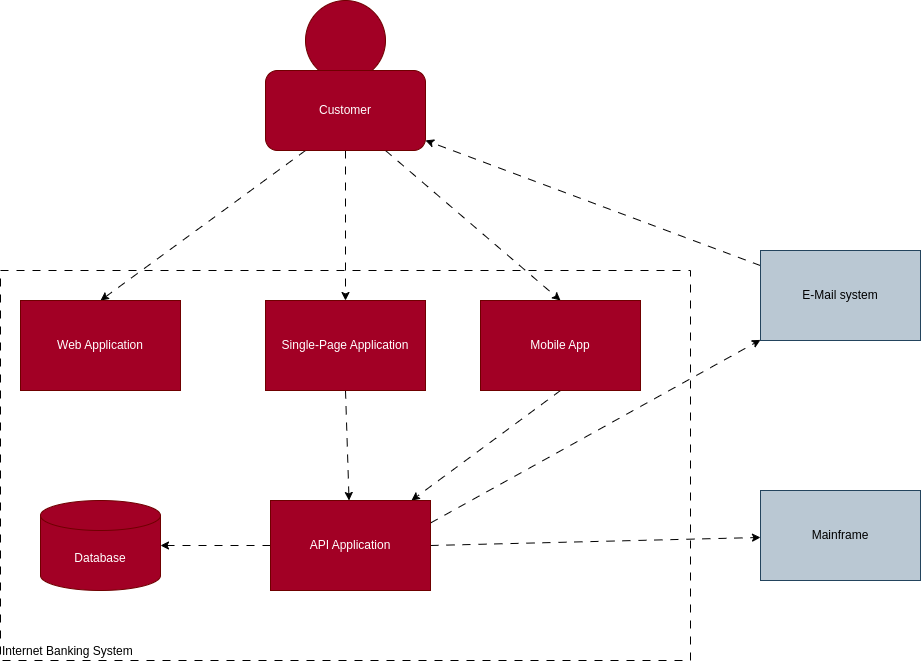

The diagram above was exported from draw.io. Its source (the exported page's mxGraphModel, read from the mxfile embedded in the PNG):
<mxGraphModel dx="554" dy="1869" grid="1" gridSize="10" guides="1" tooltips="1" connect="1" arrows="1" fold="1" page="1" pageScale="1" pageWidth="850" pageHeight="1100" math="0" shadow="0">
  <root>
    <mxCell id="0" />
    <mxCell id="1" parent="0" />
    <mxCell id="23" value="Internet Banking System" style="rounded=0;whiteSpace=wrap;html=1;dashed=1;dashPattern=8 8;align=left;verticalAlign=bottom;" vertex="1" parent="1">
      <mxGeometry y="260" width="690" height="390" as="geometry" />
    </mxCell>
    <mxCell id="2" value="" style="ellipse;whiteSpace=wrap;html=1;fillColor=#a20025;fontColor=#ffffff;strokeColor=#6F0000;" vertex="1" parent="1">
      <mxGeometry x="305" y="-10" width="80" height="80" as="geometry" />
    </mxCell>
    <mxCell id="6" style="edgeStyle=none;html=1;dashed=1;dashPattern=8 8;" edge="1" parent="1" source="7" target="10">
      <mxGeometry relative="1" as="geometry" />
    </mxCell>
    <mxCell id="7" value="E-Mail system" style="rounded=0;whiteSpace=wrap;html=1;fillColor=#bac8d3;strokeColor=#23445d;" vertex="1" parent="1">
      <mxGeometry x="760" y="240" width="160" height="90" as="geometry" />
    </mxCell>
    <mxCell id="8" value="Mainframe" style="rounded=0;whiteSpace=wrap;html=1;fillColor=#bac8d3;strokeColor=#23445d;" vertex="1" parent="1">
      <mxGeometry x="760" y="480" width="160" height="90" as="geometry" />
    </mxCell>
    <mxCell id="9" style="edgeStyle=none;html=1;exitX=0.25;exitY=1;exitDx=0;exitDy=0;entryX=0.5;entryY=0;entryDx=0;entryDy=0;dashed=1;dashPattern=8 8;" edge="1" parent="1" source="10" target="11">
      <mxGeometry relative="1" as="geometry">
        <mxPoint x="200" y="240" as="targetPoint" />
      </mxGeometry>
    </mxCell>
    <mxCell id="18" style="edgeStyle=none;html=1;exitX=0.5;exitY=1;exitDx=0;exitDy=0;entryX=0.5;entryY=0;entryDx=0;entryDy=0;dashed=1;dashPattern=8 8;" edge="1" parent="1" source="10" target="12">
      <mxGeometry relative="1" as="geometry" />
    </mxCell>
    <mxCell id="19" style="edgeStyle=none;html=1;exitX=0.75;exitY=1;exitDx=0;exitDy=0;entryX=0.5;entryY=0;entryDx=0;entryDy=0;dashed=1;dashPattern=8 8;" edge="1" parent="1" source="10" target="13">
      <mxGeometry relative="1" as="geometry" />
    </mxCell>
    <mxCell id="10" value="Customer" style="rounded=1;whiteSpace=wrap;html=1;fillColor=#a20025;fontColor=#ffffff;strokeColor=#6F0000;" vertex="1" parent="1">
      <mxGeometry x="265" y="60" width="160" height="80" as="geometry" />
    </mxCell>
    <mxCell id="11" value="Web Application" style="rounded=0;whiteSpace=wrap;html=1;fillColor=#a20025;fontColor=#ffffff;strokeColor=#6F0000;" vertex="1" parent="1">
      <mxGeometry x="20" y="290" width="160" height="90" as="geometry" />
    </mxCell>
    <mxCell id="16" style="edgeStyle=none;html=1;exitX=0.5;exitY=1;exitDx=0;exitDy=0;dashed=1;dashPattern=8 8;" edge="1" parent="1" source="12" target="14">
      <mxGeometry relative="1" as="geometry" />
    </mxCell>
    <mxCell id="12" value="Single-Page Application" style="rounded=0;whiteSpace=wrap;html=1;fillColor=#a20025;fontColor=#ffffff;strokeColor=#6F0000;" vertex="1" parent="1">
      <mxGeometry x="265" y="290" width="160" height="90" as="geometry" />
    </mxCell>
    <mxCell id="17" style="edgeStyle=none;html=1;exitX=0.5;exitY=1;exitDx=0;exitDy=0;dashed=1;dashPattern=8 8;" edge="1" parent="1" source="13" target="14">
      <mxGeometry relative="1" as="geometry" />
    </mxCell>
    <mxCell id="13" value="Mobile App" style="rounded=0;whiteSpace=wrap;html=1;fillColor=#a20025;fontColor=#ffffff;strokeColor=#6F0000;" vertex="1" parent="1">
      <mxGeometry x="480" y="290" width="160" height="90" as="geometry" />
    </mxCell>
    <mxCell id="20" value="" style="edgeStyle=none;html=1;dashed=1;dashPattern=8 8;" edge="1" parent="1" source="14" target="15">
      <mxGeometry relative="1" as="geometry" />
    </mxCell>
    <mxCell id="21" style="edgeStyle=none;html=1;exitX=1;exitY=0.25;exitDx=0;exitDy=0;dashed=1;dashPattern=8 8;" edge="1" parent="1" source="14" target="7">
      <mxGeometry relative="1" as="geometry" />
    </mxCell>
    <mxCell id="22" style="edgeStyle=none;html=1;exitX=1;exitY=0.5;exitDx=0;exitDy=0;dashed=1;dashPattern=8 8;" edge="1" parent="1" source="14" target="8">
      <mxGeometry relative="1" as="geometry" />
    </mxCell>
    <mxCell id="14" value="API Application" style="rounded=0;whiteSpace=wrap;html=1;fillColor=#a20025;fontColor=#ffffff;strokeColor=#6F0000;" vertex="1" parent="1">
      <mxGeometry x="270" y="490" width="160" height="90" as="geometry" />
    </mxCell>
    <mxCell id="15" value="Database" style="shape=cylinder3;whiteSpace=wrap;html=1;boundedLbl=1;backgroundOutline=1;size=15;fillColor=#a20025;fontColor=#ffffff;strokeColor=#6F0000;" vertex="1" parent="1">
      <mxGeometry x="40" y="490" width="120" height="90" as="geometry" />
    </mxCell>
  </root>
</mxGraphModel>